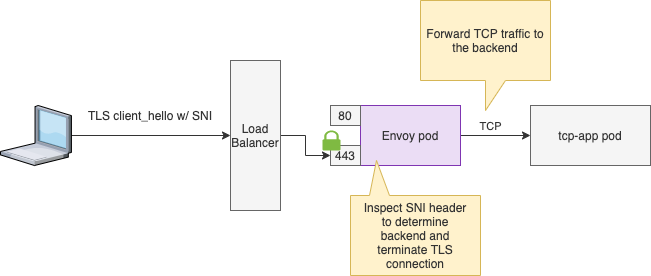

The diagram above was exported from draw.io. Its source (the exported page's mxGraphModel, read from the mxfile embedded in the PNG):
<mxGraphModel dx="1432" dy="617" grid="1" gridSize="10" guides="1" tooltips="1" connect="1" arrows="1" fold="1" page="1" pageScale="1" pageWidth="850" pageHeight="1100" background="#ffffff" math="0" shadow="0">
  <root>
    <mxCell id="0" />
    <mxCell id="1" parent="0" />
    <mxCell id="15" style="edgeStyle=orthogonalEdgeStyle;rounded=0;orthogonalLoop=1;jettySize=auto;html=1;exitX=1;exitY=0.5;exitDx=0;exitDy=0;entryX=0;entryY=0.5;entryDx=0;entryDy=0;strokeColor=#333333;" parent="1" source="2" target="17" edge="1">
      <mxGeometry relative="1" as="geometry" />
    </mxCell>
    <mxCell id="2" value="Load Balancer" style="rounded=0;whiteSpace=wrap;html=1;align=center;fillColor=#f5f5f5;strokeColor=#666666;fontColor=#333333;" parent="1" vertex="1">
      <mxGeometry x="220" y="210" width="50" height="150" as="geometry" />
    </mxCell>
    <mxCell id="11" value="" style="edgeStyle=orthogonalEdgeStyle;rounded=0;orthogonalLoop=1;jettySize=auto;html=1;entryX=0;entryY=0.5;entryDx=0;entryDy=0;strokeColor=#333333;" parent="1" source="3" target="2" edge="1">
      <mxGeometry relative="1" as="geometry">
        <mxPoint x="135.5" y="390" as="targetPoint" />
      </mxGeometry>
    </mxCell>
    <mxCell id="3" value="" style="verticalLabelPosition=bottom;aspect=fixed;html=1;verticalAlign=top;strokeColor=none;align=center;outlineConnect=0;shape=mxgraph.citrix.laptop_1;" parent="1" vertex="1">
      <mxGeometry x="-10" y="255" width="70.91" height="60" as="geometry" />
    </mxCell>
    <mxCell id="14" style="edgeStyle=orthogonalEdgeStyle;rounded=0;orthogonalLoop=1;jettySize=auto;html=1;exitX=1;exitY=0.5;exitDx=0;exitDy=0;strokeColor=#333333;" parent="1" source="5" target="13" edge="1">
      <mxGeometry relative="1" as="geometry" />
    </mxCell>
    <mxCell id="20" value="TCP" style="edgeLabel;html=1;align=center;verticalAlign=middle;resizable=0;points=[];labelBackgroundColor=none;fontColor=#333333;" parent="14" vertex="1" connectable="0">
      <mxGeometry x="-0.181" y="-1" relative="1" as="geometry">
        <mxPoint y="-11" as="offset" />
      </mxGeometry>
    </mxCell>
    <mxCell id="5" value="Envoy pod" style="rounded=0;whiteSpace=wrap;html=1;align=center;fillColor=#EBDDF5;strokeColor=#7F35B2;fontColor=#333333;" parent="1" vertex="1">
      <mxGeometry x="350" y="255" width="100" height="60" as="geometry" />
    </mxCell>
    <mxCell id="12" value="&lt;font color=&quot;#333333&quot;&gt;TLS client_hello w/ SNI&lt;/font&gt;" style="text;html=1;strokeColor=none;fillColor=none;align=center;verticalAlign=middle;whiteSpace=wrap;rounded=0;" parent="1" vertex="1">
      <mxGeometry x="70" y="255" width="140" height="20" as="geometry" />
    </mxCell>
    <mxCell id="13" value="tcp-app pod" style="rounded=0;whiteSpace=wrap;html=1;align=center;fillColor=#f5f5f5;strokeColor=#666666;fontColor=#333333;" parent="1" vertex="1">
      <mxGeometry x="520" y="255" width="120" height="60" as="geometry" />
    </mxCell>
    <mxCell id="16" value="80" style="rounded=0;whiteSpace=wrap;html=1;align=center;fillColor=#f5f5f5;strokeColor=#666666;fontColor=#333333;" parent="1" vertex="1">
      <mxGeometry x="320" y="255" width="30" height="20" as="geometry" />
    </mxCell>
    <mxCell id="17" value="443" style="rounded=0;whiteSpace=wrap;html=1;align=center;fillColor=#f5f5f5;strokeColor=#666666;fontColor=#333333;" parent="1" vertex="1">
      <mxGeometry x="320" y="295" width="30" height="20" as="geometry" />
    </mxCell>
    <mxCell id="18" value="&lt;font color=&quot;#333333&quot;&gt;&lt;br&gt;&lt;/font&gt;" style="shape=callout;whiteSpace=wrap;html=1;perimeter=calloutPerimeter;fillColor=#fff2cc;strokeColor=#d6b656;align=center;position2=0.8;size=35;position=0.7;base=20;rotation=-180;" parent="1" vertex="1">
      <mxGeometry x="340" y="310" width="130" height="115" as="geometry" />
    </mxCell>
    <mxCell id="19" value="" style="pointerEvents=1;shadow=0;dashed=0;html=1;strokeColor=none;labelPosition=center;verticalLabelPosition=bottom;verticalAlign=top;outlineConnect=0;align=center;shape=mxgraph.office.security.lock_protected;fillColor=#7FBA42;" parent="1" vertex="1">
      <mxGeometry x="312" y="280" width="18" height="20" as="geometry" />
    </mxCell>
    <mxCell id="21" value="Inspect SNI header to determine backend and terminate TLS connection" style="text;html=1;strokeColor=none;fillColor=none;align=center;verticalAlign=middle;whiteSpace=wrap;rounded=0;labelBackgroundColor=none;fontColor=#333333;" parent="1" vertex="1">
      <mxGeometry x="350" y="355" width="110" height="60" as="geometry" />
    </mxCell>
    <mxCell id="22" value="&lt;font color=&quot;#333333&quot;&gt;Forward TCP traffic to the backend&lt;/font&gt;" style="shape=callout;whiteSpace=wrap;html=1;perimeter=calloutPerimeter;labelBackgroundColor=none;fillColor=#fff2cc;strokeColor=#d6b656;" parent="1" vertex="1">
      <mxGeometry x="410" y="150" width="130" height="110" as="geometry" />
    </mxCell>
  </root>
</mxGraphModel>